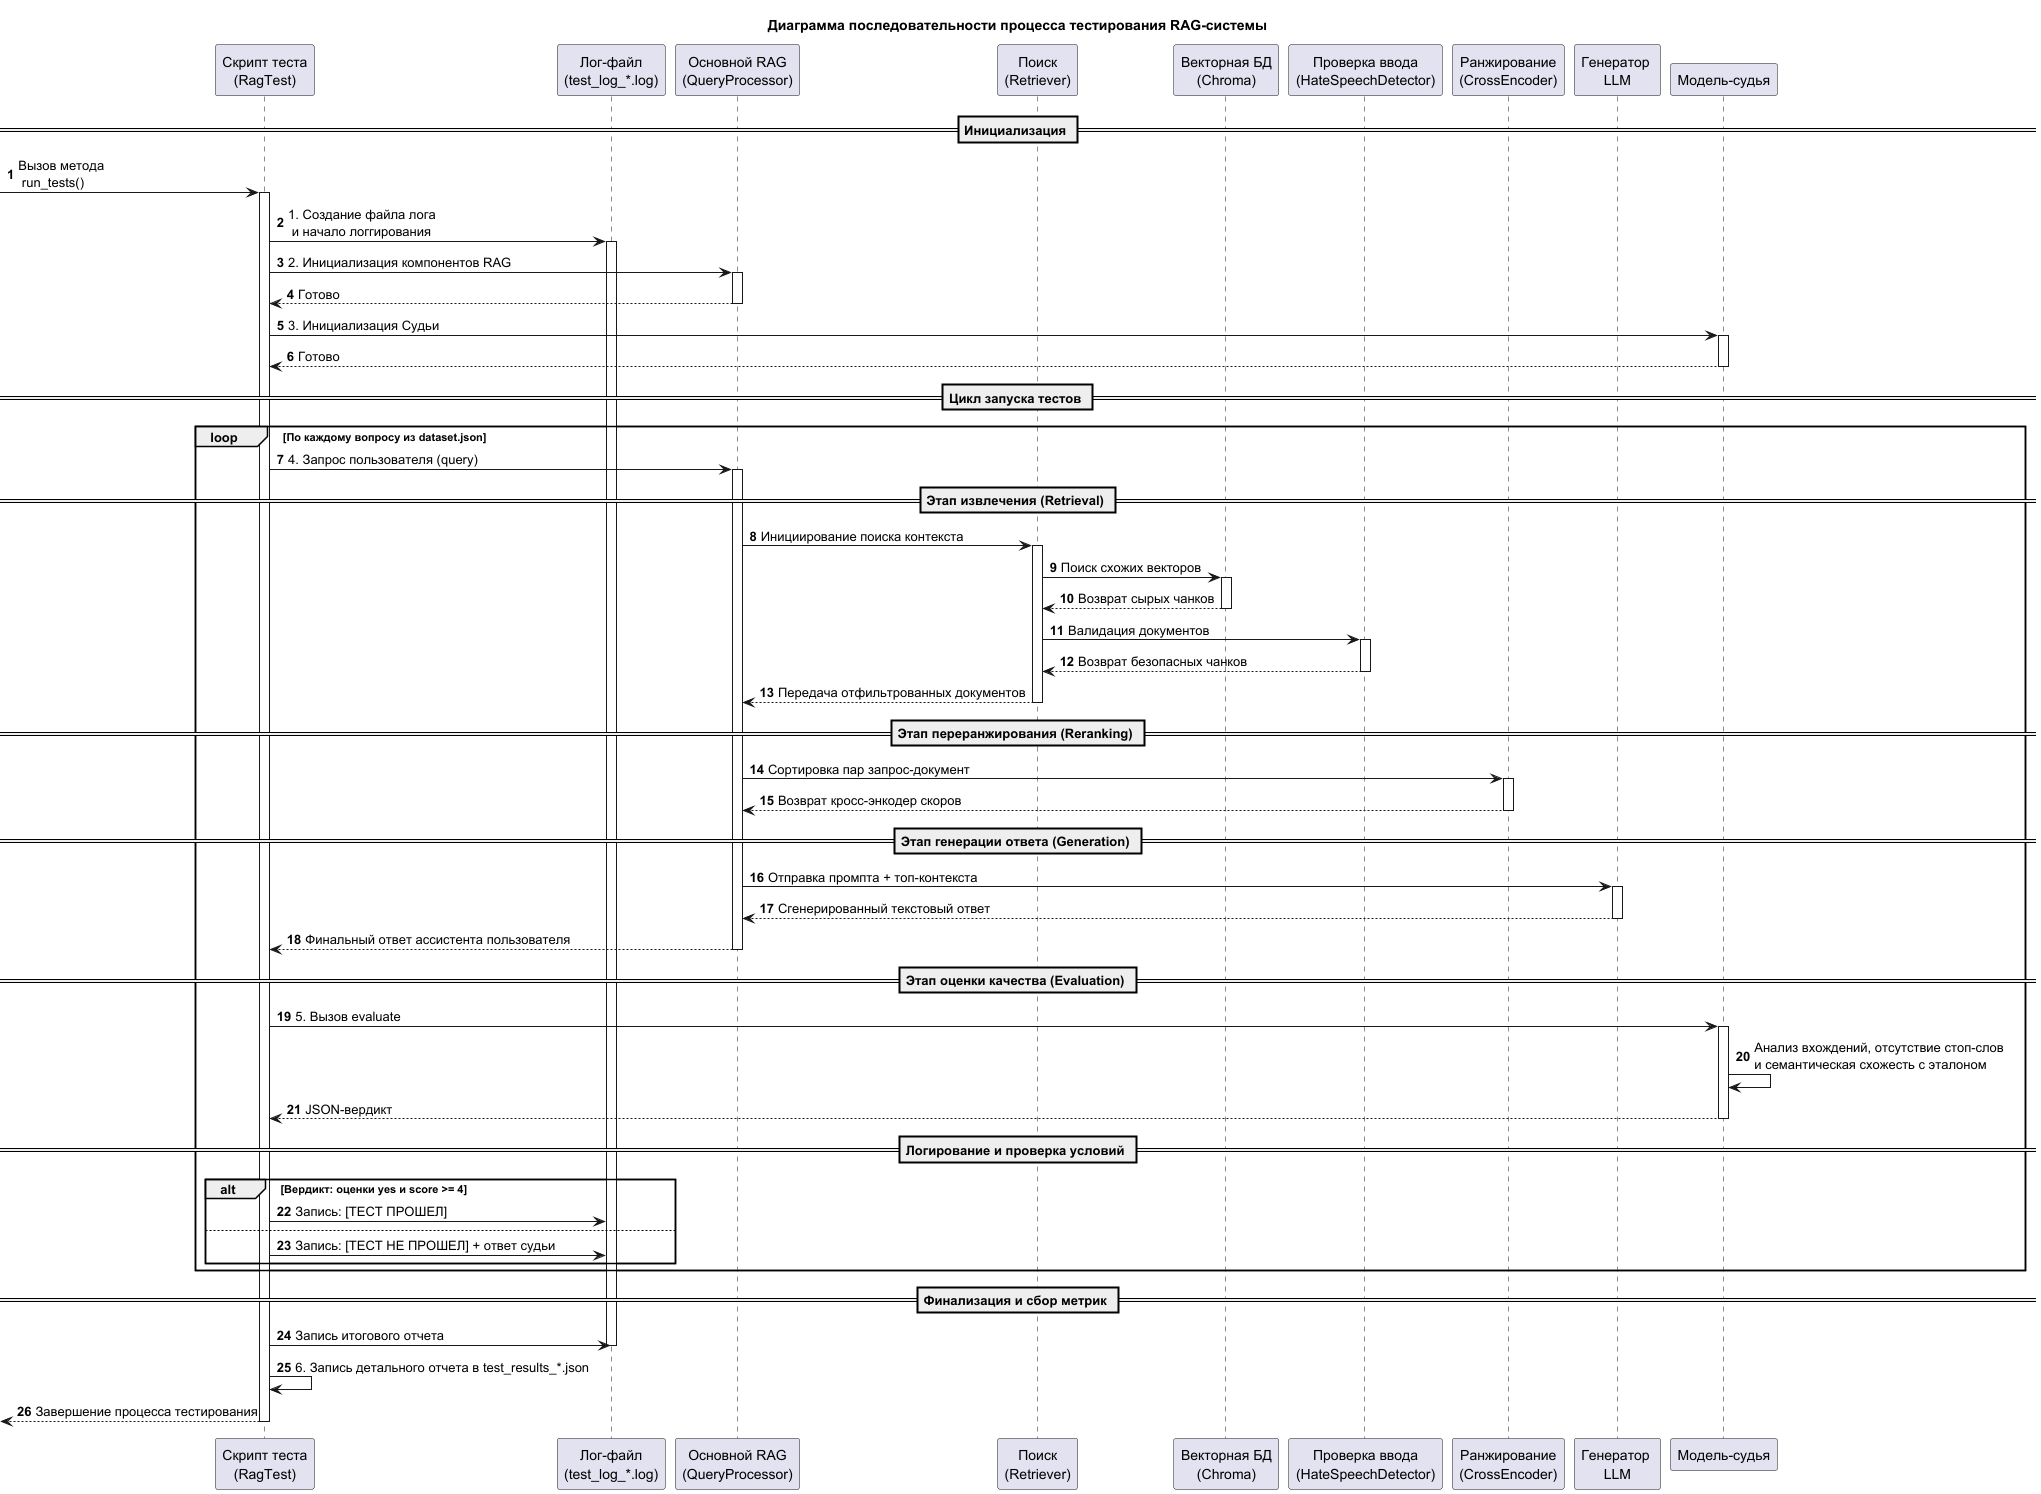

The diagram above was rendered by PlantUML. Its source (embedded in the PNG):
@startuml

title Диаграмма последовательности процесса тестирования RAG-системы

autonumber "<b>"

participant "Скрипт теста\n(RagTest)" as Test
participant "Лог-файл\n(test_log_*.log)" as Log
participant "Основной RAG\n(QueryProcessor)" as RAG
participant "Поиск\n(Retriever)" as Retr
participant "Векторная БД\n(Chroma)" as DB
participant "Проверка ввода\n(HateSpeechDetector)" as HSD
participant "Ранжирование\n(CrossEncoder)" as Rerank
participant "Генератор \nLLM" as LLM
participant "Модель-судья" as Judge

== Инициализация ==
[-> Test : Вызов метода\n run_tests()
activate Test

Test -> Log : 1. Создание файла лога\n и начало логгирования
activate Log

Test -> RAG : 2. Инициализация компонентов RAG
activate RAG
RAG --> Test : Готово
deactivate RAG

Test -> Judge : 3. Инициализация Судьи
activate Judge
Judge --> Test : Готово
deactivate Judge

== Цикл запуска тестов ==
loop По каждому вопросу из dataset.json

    Test -> RAG : 4. Запрос пользователя (query)
    activate RAG

    == Этап извлечения (Retrieval) ==
    RAG -> Retr : Инициирование поиска контекста
    activate Retr

    Retr -> DB : Поиск схожих векторов
    activate DB
    DB --> Retr : Возврат сырых чанков
    deactivate DB

    Retr -> HSD : Валидация документов
    activate HSD
    HSD --> Retr : Возврат безопасных чанков
    deactivate HSD

    Retr --> RAG : Передача отфильтрованных документов
    deactivate Retr

    == Этап переранжирования (Reranking) ==
    RAG -> Rerank : Сортировка пар запрос-документ
    activate Rerank
    Rerank --> RAG : Возврат кросс-энкодер скоров
    deactivate Rerank

    == Этап генерации ответа (Generation) ==
    RAG -> LLM : Отправка промпта + топ-контекста
    activate LLM
    LLM --> RAG : Сгенерированный текстовый ответ
    deactivate LLM

    RAG --> Test : Финальный ответ ассистента пользователя
    deactivate RAG

    == Этап оценки качества (Evaluation) ==
    Test -> Judge : 5. Вызов evaluate
    activate Judge

    Judge -> Judge : Анализ вхождений, отсутствие стоп-слов\nи семантическая схожесть с эталоном

    Judge --> Test : JSON-вердикт
    deactivate Judge

    == Логирование и проверка условий ==
    alt Вердикт: оценки yes и score >= 4
        Test -> Log : Запись: [ТЕСТ ПРОШЕЛ]
    else
        Test -> Log : Запись: [ТЕСТ НЕ ПРОШЕЛ] + ответ судьи
    end

end

== Финализация и сбор метрик ==
Test -> Log : Запись итогового отчета
deactivate Log

Test -> Test : 6. Запись детального отчета в test_results_*.json
[<-- Test : Завершение процесса тестирования
deactivate Test

@enduml